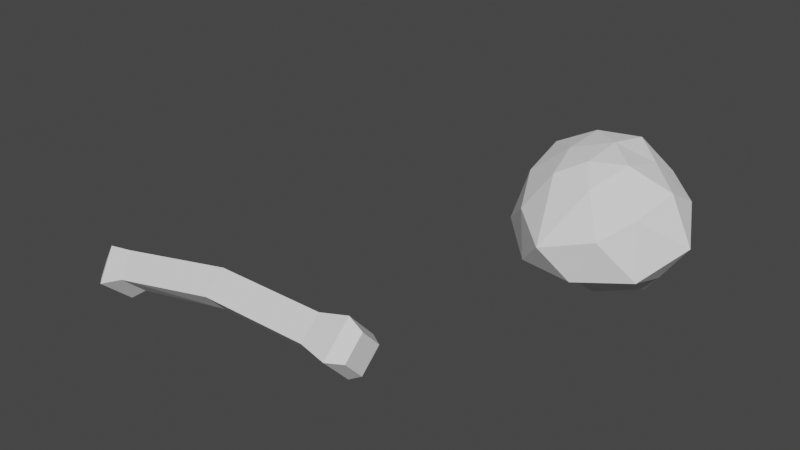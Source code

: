 # Source: SkeletonBones01.blend  (saved by Blender 2.80.74; exported with 4.5.12 LTS)
import bpy
from mathutils import Matrix  # noqa: F401  (used for matrix-valued properties, if any)

bpy.ops.wm.read_factory_settings(use_empty=True)
scene = bpy.context.scene
scene.name = 'Scene'

# ---- collections
col_collection = bpy.data.collections.new('Collection'); scene.collection.children.link(col_collection)

# ---- world
world_world = bpy.data.worlds.new('World'); scene.world = world_world
world_world.use_nodes = True; world_world.node_tree.nodes.clear()
_N = world_world.node_tree.nodes; _L = world_world.node_tree.links
n0 = _N.new('ShaderNodeOutputWorld'); n0.name = 'World Output'; n0.location = (300, 300)
n1 = _N.new('ShaderNodeBackground'); n1.name = 'Background'; n1.location = (10, 300)
n1.inputs[0].default_value = (0.05088, 0.05088, 0.05088, 1.0)
_L.new(n1.outputs[0], n0.inputs[0])
n0.is_active_output = True
world_world.color = (0.05088, 0.05088, 0.05088)
world_world.use_sun_shadow = False
world_world.sun_shadow_jitter_overblur = 0.0

# ---- meshes
me_cube_012 = bpy.data.meshes.new('Cube.012')
me_cube_012.from_pydata([(0.2413, 0.04282, 0.01272), (0.2413, 0.009255, -0.01801), (0.1705, 0.03909, 0.01542), (0.1705, 0.005522, -0.01531), (0.2414, 0.01209, 0.04629), (0.2414, -0.02148, 0.01556), (0.1707, 0.008359, 0.04899), (0.1706, -0.02521, 0.01826), (0.2185, 0.05715, 0.01216), (0.2185, 0.008602, -0.03228), (0.2187, 0.0127, 0.06071), (0.2186, -0.03584, 0.01626), (-0.006992, 0.03893, 0.01595), (-0.007054, 0.005363, -0.01478), (-0.006864, 0.0082, 0.04952), (-0.006926, -0.02537, 0.01879), (-0.1813, 0.02353, -0.009425), (-0.1666, -0.007212, -0.03956), (-0.1892, -0.009712, 0.02065), (-0.1744, -0.04046, -0.00949), (-0.2166, 0.0296, -0.02241), (-0.1973, -0.0105, -0.06172), (-0.2268, -0.01377, 0.01682), (-0.2076, -0.05388, -0.0225), (-0.236, 0.007484, -0.03063), (-0.2259, -0.01359, -0.05129), (-0.2414, -0.01531, -0.01001), (-0.2313, -0.03639, -0.03067)], [], [(8, 9, 3, 2), (3, 7, 15, 13), (10, 11, 5, 4), (4, 5, 1, 0), (8, 10, 4, 0), (11, 9, 1, 5), (7, 3, 9, 11), (2, 6, 10, 8), (6, 7, 11, 10), (0, 1, 9, 8), (13, 15, 19, 17), (2, 3, 13, 12), (7, 6, 14, 15), (6, 2, 12, 14), (19, 18, 22, 23), (12, 13, 17, 16), (15, 14, 18, 19), (14, 12, 16, 18), (21, 23, 27, 25), (18, 16, 20, 22), (17, 19, 23, 21), (16, 17, 21, 20), (24, 25, 27, 26), (20, 21, 25, 24), (23, 22, 26, 27), (22, 20, 24, 26)])
_uv = me_cube_012.uv_layers.new(name='UVMap')
_uv.uv.foreach_set('vector', [0.375, 0.125, 0.625, 0.125, 0.625, 0.25, 0.375, 0.25, 0.875, 0.5, 0.625, 0.5, 0.625, 0.5, 0.875, 0.5, 0.375, 0.625, 0.625, 0.625, 0.625, 0.75, 0.375, 0.75, 0.375, 0.75, 0.625, 0.75, 0.625, 1.0, 0.375, 1.0, 0.125, 0.625, 0.375, 0.625, 0.375, 0.75, 0.125, 0.75, 0.625, 0.625, 0.875, 0.625, 0.875, 0.75, 0.625, 0.75, 0.625, 0.5, 0.875, 0.5, 0.875, 0.625, 0.625, 0.625, 0.125, 0.5, 0.375, 0.5, 0.375, 0.625, 0.125, 0.625, 0.375, 0.5, 0.625, 0.5, 0.625, 0.625, 0.375, 0.625, 0.375, 0.0, 0.625, 0.0, 0.625, 0.125, 0.375, 0.125, 0.875, 0.5, 0.625, 0.5, 0.625, 0.5, 0.875, 0.5, 0.375, 0.25, 0.625, 0.25, 0.625, 0.25, 0.375, 0.25, 0.625, 0.5, 0.375, 0.5, 0.375, 0.5, 0.625, 0.5, 0.375, 0.5, 0.125, 0.5, 0.125, 0.5, 0.375, 0.5, 0.625, 0.5, 0.375, 0.5, 0.375, 0.5, 0.625, 0.5, 0.375, 0.25, 0.625, 0.25, 0.625, 0.25, 0.375, 0.25, 0.625, 0.5, 0.375, 0.5, 0.375, 0.5, 0.625, 0.5, 0.375, 0.5, 0.125, 0.5, 0.125, 0.5, 0.375, 0.5, 0.875, 0.5, 0.625, 0.5, 0.625, 0.5, 0.875, 0.5, 0.375, 0.5, 0.125, 0.5, 0.125, 0.5, 0.375, 0.5, 0.875, 0.5, 0.625, 0.5, 0.625, 0.5, 0.875, 0.5, 0.375, 0.25, 0.625, 0.25, 0.625, 0.25, 0.375, 0.25, 0.375, 0.25, 0.625, 0.25, 0.625, 0.5, 0.375, 0.5, 0.375, 0.25, 0.625, 0.25, 0.625, 0.25, 0.375, 0.25, 0.625, 0.5, 0.375, 0.5, 0.375, 0.5, 0.625, 0.5, 0.375, 0.5, 0.125, 0.5, 0.125, 0.5, 0.375, 0.5])
me_cube_012.use_remesh_preserve_volume = False
me_cube_012.use_remesh_preserve_attributes = False
me_cube_012.use_mirror_vertex_groups = False
me_cube_012.update()
me_icosphere_001 = bpy.data.meshes.new('Icosphere.001')
me_icosphere_001.from_pydata([(0.004452, 0.07072, -0.1281), (0.08926, -0.001024, -0.06724), (-0.02938, -0.0591, -0.07115), (-0.09535, 0.03361, -0.05883), (-0.03923, 0.1082, -0.02431), (0.06298, 0.08403, -0.02624), (0.05293, -0.1165, 0.02081), (-0.07613, -0.09413, 0.02103), (-0.09383, 0.01414, 0.0787), (0.01762, 0.04985, 0.1035), (0.1029, -0.01714, 0.06893), (-0.00403, -0.05148, 0.09597), (-0.008285, -0.002886, -0.1246), (0.0502, 0.04372, -0.1198), (0.04865, -0.02898, -0.07328), (0.09027, 0.04673, -0.05433), (0.03992, 0.09448, -0.09733), (-0.04818, 0.06148, -0.1153), (-0.07059, 0.0004932, -0.0686), (-0.01877, 0.1038, -0.09441), (-0.07612, 0.07341, -0.04606), (0.01715, 0.1113, -0.02205), (0.1382, -0.022, 0.00228), (0.1038, 0.04164, 0.03606), (0.02248, -0.1227, -0.04453), (0.09952, -0.08731, -0.03429), (-0.12, -0.05185, -0.02301), (-0.06031, -0.1086, -0.04606), (-0.09268, 0.07963, 0.04996), (-0.1126, 0.01591, 0.01383), (0.05494, 0.07771, 0.05481), (-0.01236, 0.07581, 0.05409), (0.08447, -0.07328, 0.04556), (-0.01726, -0.1444, 0.002076), (-0.09659, -0.04447, 0.05456), (-0.04381, 0.03677, 0.1017), (0.05706, 0.02049, 0.08632), (0.01844, -0.08301, 0.0721), (0.04612, -0.03612, 0.09878), (-0.0416, -0.07393, 0.0756), (-0.04912, -0.02397, 0.09409), (0.004931, -0.000944, 0.1088)], [], [(0, 13, 12), (1, 13, 15), (0, 12, 17), (0, 17, 19), (0, 19, 16), (1, 15, 22), (2, 14, 24), (3, 18, 26), (4, 20, 28), (5, 21, 30), (1, 22, 25), (2, 24, 27), (3, 26, 29), (4, 28, 31), (5, 30, 23), (6, 32, 37), (7, 33, 39), (8, 34, 40), (9, 35, 41), (10, 36, 38), (38, 41, 11), (38, 36, 41), (36, 9, 41), (41, 40, 11), (41, 35, 40), (35, 8, 40), (40, 39, 11), (40, 34, 39), (34, 7, 39), (39, 37, 11), (39, 33, 37), (33, 6, 37), (37, 38, 11), (37, 32, 38), (32, 10, 38), (23, 36, 10), (23, 30, 36), (30, 9, 36), (31, 35, 9), (31, 28, 35), (28, 8, 35), (29, 34, 8), (29, 26, 34), (26, 7, 34), (27, 33, 7), (27, 24, 33), (24, 6, 33), (25, 32, 6), (25, 22, 32), (22, 10, 32), (30, 31, 9), (30, 21, 31), (21, 4, 31), (28, 29, 8), (28, 20, 29), (20, 3, 29), (26, 27, 7), (26, 18, 27), (18, 2, 27), (24, 25, 6), (24, 14, 25), (14, 1, 25), (22, 23, 10), (22, 15, 23), (15, 5, 23), (16, 21, 5), (16, 19, 21), (19, 4, 21), (19, 20, 4), (19, 17, 20), (17, 3, 20), (17, 18, 3), (17, 12, 18), (12, 2, 18), (15, 16, 5), (15, 13, 16), (13, 0, 16), (12, 14, 2), (12, 13, 14), (13, 1, 14)])
_uv = me_icosphere_001.uv_layers.new(name='UVMap')
_uv.uv.foreach_set('vector', [0.8182, 0.0, 0.7727, 0.07873, 0.8636, 0.07873, 0.7273, 0.1575, 0.6818, 0.07873, 0.6364, 0.1575, 0.09091, 0.0, 0.04545, 0.07873, 0.1364, 0.07873, 0.2727, 0.0, 0.2273, 0.07873, 0.3182, 0.07873, 0.4545, 0.0, 0.4091, 0.07873, 0.5, 0.07873, 0.7273, 0.1575, 0.6364, 0.1575, 0.6818, 0.2362, 0.9091, 0.1575, 0.8182, 0.1575, 0.8636, 0.2362, 0.1818, 0.1575, 0.09091, 0.1575, 0.1364, 0.2362, 0.3636, 0.1575, 0.2727, 0.1575, 0.3182, 0.2362, 0.5455, 0.1575, 0.4545, 0.1575, 0.5, 0.2362, 0.7273, 0.1575, 0.6818, 0.2362, 0.7727, 0.2362, 0.9091, 0.1575, 0.8636, 0.2362, 0.9545, 0.2362, 0.1818, 0.1575, 0.1364, 0.2362, 0.2273, 0.2362, 0.3636, 0.1575, 0.3182, 0.2362, 0.4091, 0.2362, 0.5455, 0.1575, 0.5, 0.2362, 0.5909, 0.2362, 0.8182, 0.3149, 0.7273, 0.3149, 0.7727, 0.3937, 1.0, 0.3149, 0.9091, 0.3149, 0.9545, 0.3937, 0.2727, 0.3149, 0.1818, 0.3149, 0.2273, 0.3937, 0.4545, 0.3149, 0.3636, 0.3149, 0.4091, 0.3937, 0.6364, 0.3149, 0.5455, 0.3149, 0.5909, 0.3937, 0.5909, 0.3937, 0.5, 0.3937, 0.5455, 0.4724, 0.5909, 0.3937, 0.5455, 0.3149, 0.5, 0.3937, 0.5455, 0.3149, 0.4545, 0.3149, 0.5, 0.3937, 0.4091, 0.3937, 0.3182, 0.3937, 0.3636, 0.4724, 0.4091, 0.3937, 0.3636, 0.3149, 0.3182, 0.3937, 0.3636, 0.3149, 0.2727, 0.3149, 0.3182, 0.3937, 0.2273, 0.3937, 0.1364, 0.3937, 0.1818, 0.4724, 0.2273, 0.3937, 0.1818, 0.3149, 0.1364, 0.3937, 0.1818, 0.3149, 0.09091, 0.3149, 0.1364, 0.3937, 0.9545, 0.3937, 0.8636, 0.3937, 0.9091, 0.4724, 0.9545, 0.3937, 0.9091, 0.3149, 0.8636, 0.3937, 0.9091, 0.3149, 0.8182, 0.3149, 0.8636, 0.3937, 0.7727, 0.3937, 0.6818, 0.3937, 0.7273, 0.4724, 0.7727, 0.3937, 0.7273, 0.3149, 0.6818, 0.3937, 0.7273, 0.3149, 0.6364, 0.3149, 0.6818, 0.3937, 0.5909, 0.2362, 0.5455, 0.3149, 0.6364, 0.3149, 0.5909, 0.2362, 0.5, 0.2362, 0.5455, 0.3149, 0.5, 0.2362, 0.4545, 0.3149, 0.5455, 0.3149, 0.4091, 0.2362, 0.3636, 0.3149, 0.4545, 0.3149, 0.4091, 0.2362, 0.3182, 0.2362, 0.3636, 0.3149, 0.3182, 0.2362, 0.2727, 0.3149, 0.3636, 0.3149, 0.2273, 0.2362, 0.1818, 0.3149, 0.2727, 0.3149, 0.2273, 0.2362, 0.1364, 0.2362, 0.1818, 0.3149, 0.1364, 0.2362, 0.09091, 0.3149, 0.1818, 0.3149, 0.9545, 0.2362, 0.9091, 0.3149, 1.0, 0.3149, 0.9545, 0.2362, 0.8636, 0.2362, 0.9091, 0.3149, 0.8636, 0.2362, 0.8182, 0.3149, 0.9091, 0.3149, 0.7727, 0.2362, 0.7273, 0.3149, 0.8182, 0.3149, 0.7727, 0.2362, 0.6818, 0.2362, 0.7273, 0.3149, 0.6818, 0.2362, 0.6364, 0.3149, 0.7273, 0.3149, 0.5, 0.2362, 0.4091, 0.2362, 0.4545, 0.3149, 0.5, 0.2362, 0.4545, 0.1575, 0.4091, 0.2362, 0.4545, 0.1575, 0.3636, 0.1575, 0.4091, 0.2362, 0.3182, 0.2362, 0.2273, 0.2362, 0.2727, 0.3149, 0.3182, 0.2362, 0.2727, 0.1575, 0.2273, 0.2362, 0.2727, 0.1575, 0.1818, 0.1575, 0.2273, 0.2362, 0.1364, 0.2362, 0.04545, 0.2362, 0.09091, 0.3149, 0.1364, 0.2362, 0.09091, 0.1575, 0.04545, 0.2362, 0.09091, 0.1575, 0.0, 0.1575, 0.04545, 0.2362, 0.8636, 0.2362, 0.7727, 0.2362, 0.8182, 0.3149, 0.8636, 0.2362, 0.8182, 0.1575, 0.7727, 0.2362, 0.8182, 0.1575, 0.7273, 0.1575, 0.7727, 0.2362, 0.6818, 0.2362, 0.5909, 0.2362, 0.6364, 0.3149, 0.6818, 0.2362, 0.6364, 0.1575, 0.5909, 0.2362, 0.6364, 0.1575, 0.5455, 0.1575, 0.5909, 0.2362, 0.5, 0.07873, 0.4545, 0.1575, 0.5455, 0.1575, 0.5, 0.07873, 0.4091, 0.07873, 0.4545, 0.1575, 0.4091, 0.07873, 0.3636, 0.1575, 0.4545, 0.1575, 0.3182, 0.07873, 0.2727, 0.1575, 0.3636, 0.1575, 0.3182, 0.07873, 0.2273, 0.07873, 0.2727, 0.1575, 0.2273, 0.07873, 0.1818, 0.1575, 0.2727, 0.1575, 0.1364, 0.07873, 0.09091, 0.1575, 0.1818, 0.1575, 0.1364, 0.07873, 0.04545, 0.07873, 0.09091, 0.1575, 0.04545, 0.07873, 0.0, 0.1575, 0.09091, 0.1575, 0.6364, 0.1575, 0.5909, 0.07873, 0.5455, 0.1575, 0.6364, 0.1575, 0.6818, 0.07873, 0.5909, 0.07873, 0.6818, 0.07873, 0.6364, 0.0, 0.5909, 0.07873, 0.8636, 0.07873, 0.8182, 0.1575, 0.9091, 0.1575, 0.8636, 0.07873, 0.7727, 0.07873, 0.8182, 0.1575, 0.7727, 0.07873, 0.7273, 0.1575, 0.8182, 0.1575])
me_icosphere_001.use_remesh_preserve_volume = False
me_icosphere_001.use_remesh_preserve_attributes = False
me_icosphere_001.use_mirror_vertex_groups = False
me_icosphere_001.update()

# ---- objects
ob_skeletonbone_010 = bpy.data.objects.new('SkeletonBone.010', me_cube_012)
ob_icosphere_001 = bpy.data.objects.new('Icosphere.001', me_icosphere_001)

# ---- transforms, parenting, visibility, modifiers, constraints
ob_skeletonbone_010.location = (-0.3121, -0.1015, -0.01682)
ob_skeletonbone_010.lineart.crease_threshold = 0.0
ob_icosphere_001.location = (0.04695, 0.2804, 0.08691)
ob_icosphere_001.lineart.crease_threshold = 0.0

# ---- collection membership
col_collection.objects.link(ob_skeletonbone_010)
col_collection.objects.link(ob_icosphere_001)

# ---- scene / render settings (as saved in the file)
scene.frame_start = 1; scene.frame_end = 250; scene.frame_set(1)
scene.render.engine = 'BLENDER_EEVEE_NEXT'
scene.cycles.use_denoising = False
scene.cycles.samples = 128
scene.cycles.sampling_pattern = 'TABULATED_SOBOL'
scene.cycles.use_adaptive_sampling = False
scene.cycles.use_light_tree = False
scene.view_settings.view_transform = 'Filmic'
bpy.context.view_layer.update()

# ---- added for rendering (the .blend has no active camera and no usable light): camera, sun
cam_auto = bpy.data.cameras.new('AutoCamera')
cam_auto.lens = 50.0
cam_auto.sensor_width = 36.0
cam_auto.clip_end = 1000.0
ob_auto_camera = bpy.data.objects.new('AutoCamera', cam_auto)
scene.collection.objects.link(ob_auto_camera)
ob_auto_camera.location = (0.703258, -0.946757, 0.768497)
ob_auto_camera.rotation_euler = (1.09748, -7.21219e-08, 0.694738)
scene.camera = ob_auto_camera
light_auto_sun = bpy.data.lights.new('AutoSun', 'SUN')
light_auto_sun.energy = 3.0
light_auto_sun.angle = 0.0523599
ob_auto_sun = bpy.data.objects.new('AutoSun', light_auto_sun)
scene.collection.objects.link(ob_auto_sun)
ob_auto_sun.rotation_euler = (0.872665, 0.174533, 0.523599)
bpy.context.view_layer.update()
